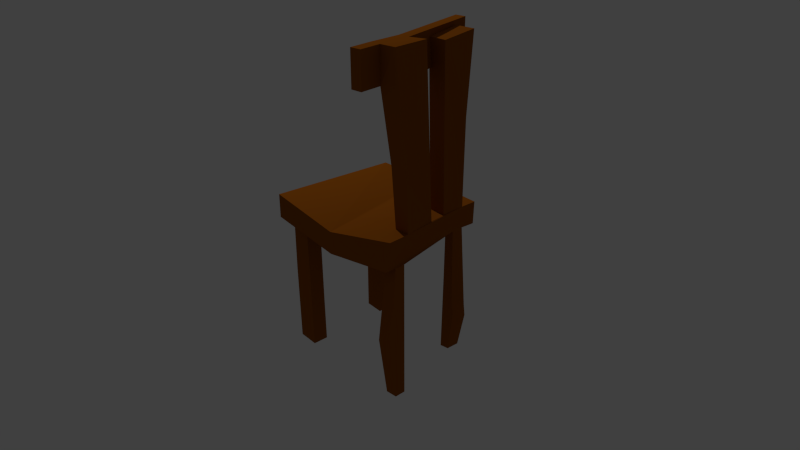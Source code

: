 # Source: house_chair2.blend  (saved by Blender 2.76.0; exported with 4.5.12 LTS)
import bpy
from mathutils import Matrix  # noqa: F401  (used for matrix-valued properties, if any)

bpy.ops.wm.read_factory_settings(use_empty=True)
scene = bpy.context.scene
scene.name = 'Scene'

# ---- collections
col_collection_1 = bpy.data.collections.new('Collection 1'); scene.collection.children.link(col_collection_1)

# ---- materials (node trees are filled in below, after node groups)
mat_material = bpy.data.materials.new('Material')
mat_material.alpha_threshold = 0.0
mat_material.use_transparent_shadow = False
mat_material.diffuse_color = (0.2957, 0.08293, 0.005309, 1.0)
mat_material.roughness = 0.5
mat_material.line_color = (0.0, 0.0, 0.0, 1.0)

# ---- material node trees

# ---- world
world_world = bpy.data.worlds.new('World'); scene.world = world_world
world_world.color = (0.05088, 0.05088, 0.05088)
world_world.use_sun_shadow = False
world_world.sun_shadow_jitter_overblur = 0.0
world_world.cycles.sampling_method = 'MANUAL'
world_world.cycles.sample_map_resolution = 256

# ---- cameras
cam_camera = bpy.data.cameras.new('Camera')
cam_camera.clip_end = 100.0
cam_camera.lens = 35.0
cam_camera.sensor_width = 32.0
cam_camera.sensor_height = 18.0
cam_camera.ortho_scale = 7.314
cam_camera.dof.focus_distance = 0.0
cam_camera.dof.aperture_fstop = 128.0

# ---- lights
light_lamp = bpy.data.lights.new('Lamp', 'POINT')
light_lamp.transmission_factor = 0.0
light_lamp.cutoff_distance = 30.0
light_lamp.energy = 341.0
light_lamp.shadow_buffer_clip_start = 1.001
light_lamp.shadow_soft_size = 0.1
light_lamp.shadow_maximum_resolution = 0.006
light_lamp.use_absolute_resolution = True
light_lamp.cycles.use_multiple_importance_sampling = False

# ---- meshes
me_cube = bpy.data.meshes.new('Cube')
me_cube.from_pydata([(0.858, 0.9277, 0.4229), (0.9515, -0.6396, 0.362), (-1.004, -0.6987, 0.4229), (-0.8621, 1.0, 0.4184), (0.8967, 0.9037, 0.7457), (0.9542, -0.5794, 0.7277), (-1.0, -0.6987, 0.7457), (-0.844, 1.0, 0.7341), (-0.2041, 1.149, 0.3405), (0.1118, -0.7797, 0.3405), (-0.2018, 1.149, 0.6365), (0.1149, -0.7758, 0.6365), (0.9136, 0.1292, 0.7437), (0.952, -0.2923, 0.7304), (0.01096, -0.00265, 0.6365), (0.05501, -0.2923, 0.6365), (0.7223, -0.2738, 0.7143), (0.6822, 0.1131, 0.7287), (0.8903, 0.6865, 0.7457), (0.8955, 0.3539, 0.7457), (-0.1415, 0.7588, 0.6365), (-0.05601, 0.4652, 0.6365), (0.6352, 0.685, 0.7396), (0.6456, 0.3757, 0.7352), (0.9338, 0.02426, 2.959), (0.9338, -0.4398, 2.958), (0.692, -0.01139, 2.946), (0.6916, -0.4327, 2.946), (0.9388, 0.766, 2.942), (0.9274, 0.3133, 2.893), (0.6779, 0.7544, 2.938), (0.6668, 0.3245, 2.886), (0.9338, 0.02426, 2.959), (0.9338, -0.4398, 2.958), (0.692, -0.01139, 2.946), (0.6916, -0.4327, 2.946), (0.6916, -0.4327, 2.946), (0.681, 0.6547, 1.99), (0.6916, -0.4327, 2.946), (0.692, -0.01139, 2.946), (0.9417, 0.6638, 1.917), (0.692, -0.01139, 2.946), (0.7483, -0.3491, 1.535), (0.9836, -0.3437, 1.404), (0.7047, -0.4533, 2.491), (0.7098, -0.008523, 2.509), (0.7223, -0.2738, 0.7143), (0.6822, 0.1131, 0.7287), (0.7047, -0.4533, 2.491), (0.6916, -0.4327, 2.946), (0.7098, -0.008523, 2.509), (0.692, -0.01139, 2.946), (0.7483, -0.3491, 1.535), (0.5458, -0.4573, 2.486), (0.5327, -0.4384, 2.941), (0.5527, -0.01118, 2.504), (0.5357, -0.01511, 2.941), (0.6684, 0.8965, 2.564), (0.6393, 0.9422, 3.001), (0.5154, 0.9027, 2.559), (0.4874, 0.9415, 2.996), (0.7026, -0.7218, 2.484), (0.6894, -0.7055, 2.94), (0.5435, -0.7252, 2.48), (0.5303, -0.7103, 2.935), (-1.008, -0.4825, 0.4229), (-1.01, -0.2859, 0.4229), (-1.008, -0.4825, 0.4229), (-1.01, -0.2859, 0.4229), (-1.004, -0.6987, 0.4229), (0.1118, -0.7797, 0.3405), (-0.8621, 1.0, 0.4184), (-0.2041, 1.149, 0.3405), (-1.02, -0.2859, -1.48), (-1.011, -0.4825, -1.48), (-0.7142, -0.2916, 0.4139), (-0.723, -0.504, 0.417), (-0.705, -0.2916, -1.48), (-0.7077, -0.504, -1.48), (-1.02, -0.4825, -0.4217), (-1.031, -0.2859, -0.3027), (-1.008, -0.4825, 0.4229), (-1.01, -0.2859, 0.4229), (-1.004, -0.6987, 0.4229), (0.1118, -0.7797, 0.3405), (-0.8621, 1.0, 0.4184), (-0.2041, 1.149, 0.3405), (-0.7142, -0.2916, 0.4139), (-0.723, -0.504, 0.417), (-0.8848, 0.69, 0.421), (-0.8558, 0.8867, 0.4195), (-0.9744, 0.9239, -1.48), (-0.9761, 0.7234, -1.48), (-0.5933, 0.8809, 0.3917), (-0.6289, 0.6686, 0.3944), (-0.6854, 0.9124, -1.48), (-0.6979, 0.6965, -1.48), (-0.9935, 0.7495, -0.4217), (-0.976, 0.9393, -0.3027), (-0.6258, 0.9961, -0.6907), (-0.9418, 1.002, -0.8625), (-0.7125, -0.504, -0.9184), (-0.7105, -0.2916, -0.8888), (0.8419, 0.7404, 0.4229), (0.8409, 0.5778, 0.4229), (0.8086, -0.4185, -1.422), (0.8343, -0.5676, -1.422), (0.6524, 0.8586, -0.4314), (0.8021, 0.8581, -0.7664), (0.9485, -0.4947, 0.3584), (0.9479, -0.3544, 0.3603), (0.718, 0.7448, 0.4229), (0.72, 0.5724, 0.4229), (0.9901, -0.5609, -1.422), (0.9916, -0.4145, -1.422), (0.602, 0.6339, -1.41), (0.6093, 0.8237, -1.41), (0.7219, 0.6469, -1.41), (0.7309, 0.8246, -1.41), (0.7572, -0.3525, 0.3612), (0.7878, -0.4967, 0.3567), (0.9945, -0.5854, -0.1241), (0.9921, -0.4456, -0.1361), (0.9663, -0.6106, -0.39), (0.7459, -0.4769, -0.5351), (0.7727, -0.6255, -0.652), (0.7816, 0.6442, -0.5812), (0.6438, 0.631, -0.328), (0.8064, 0.645, -0.8229), (0.827, 0.85, -0.9213), (-1.064, -0.2859, -0.872)], [], [(8, 9, 70, 72), (10, 7, 6, 11, 15, 14, 21, 20), (0, 4, 18, 19, 12, 13, 5, 1, 109, 110, 104, 103), (9, 11, 6, 2), (2, 6, 7, 3, 66, 65), (10, 8, 3, 7), (4, 0, 8, 10), (1, 5, 11, 9), (32, 34, 41, 26, 24), (129, 128, 117, 118), (13, 16, 15, 11, 5), (23, 19, 29, 31), (17, 14, 15, 16), (19, 23, 21, 14, 17, 12), (4, 10, 20, 22, 18), (22, 20, 21, 23), (24, 26, 27, 25), (33, 32, 24, 25), (34, 35, 38, 41), (35, 33, 25, 27, 38), (28, 30, 31, 29), (40, 37, 30, 28), (19, 18, 40, 28, 29), (22, 23, 31, 30, 37), (12, 17, 45, 39, 34, 32), (13, 12, 32, 33, 43), (39, 36, 35, 34), (16, 13, 43, 42), (41, 38, 27, 26), (42, 44, 48, 52), (18, 22, 37, 40), (42, 43, 33, 35, 36, 44), (39, 45, 50, 51), (47, 46, 52, 48, 50), (48, 49, 62, 61), (17, 16, 46, 47), (45, 17, 47, 50), (44, 36, 49, 48), (16, 42, 52, 46), (36, 39, 51, 49), (55, 53, 54, 56), (56, 51, 58, 60), (50, 48, 53, 55), (49, 51, 56, 54), (58, 57, 59, 60), (55, 56, 60, 59), (51, 50, 57, 58), (50, 55, 59, 57), (61, 62, 64, 63), (53, 48, 61, 63), (49, 54, 64, 62), (54, 53, 63, 64), (72, 70, 69, 67, 76, 75, 68, 71), (3, 8, 72, 71), (102, 101, 78, 77), (65, 66, 68, 67), (2, 65, 67, 69), (66, 3, 71, 68), (9, 2, 69, 70), (73, 77, 78, 74), (93, 94, 96, 95, 99), (76, 67, 79, 74, 78, 101), (68, 75, 102, 77, 73, 130, 80), (91, 95, 96, 92), (86, 84, 83, 81, 88, 87, 82, 85), (67, 68, 80, 79), (74, 79, 130, 73), (94, 89, 97, 92, 96), (100, 99, 95, 91), (89, 90, 98, 97), (97, 98, 100, 91, 92), (90, 93, 99, 100, 98), (75, 76, 101, 102), (118, 117, 115, 116), (122, 121, 123, 113, 114), (0, 103, 111, 112, 104, 110, 119, 120, 109, 1, 9, 8), (126, 127, 115, 117, 128), (107, 108, 129, 118, 116), (112, 111, 107, 116, 115, 127), (113, 106, 105, 114), (123, 125, 106, 113), (119, 110, 122, 114, 105, 124), (125, 124, 105, 106), (111, 103, 108, 107), (110, 109, 121, 122), (109, 120, 125, 123, 121), (120, 119, 124, 125), (104, 112, 127, 126), (103, 104, 126, 128, 129, 108), (79, 80, 130)])
me_cube.materials.append(mat_material)
me_cube.use_remesh_preserve_volume = False
me_cube.use_remesh_preserve_attributes = False
me_cube.use_mirror_vertex_groups = False
me_cube.update()

# ---- objects
ob_cube = bpy.data.objects.new('Cube', me_cube)
ob_lamp = bpy.data.objects.new('Lamp', light_lamp)
ob_camera = bpy.data.objects.new('Camera', cam_camera)

# ---- transforms, parenting, visibility, modifiers, constraints
ob_cube.location = (0.0, 0.0, 0.0)
ob_cube.lock_rotations_4d = False
ob_cube.empty_display_type = 'ARROWS'
ob_cube.lineart.crease_threshold = 0.0
ob_lamp.location = (-3.795, 1.005, 5.904)
ob_lamp.rotation_euler = (0.6503, 0.05522, 1.866)
ob_lamp.lock_rotations_4d = False
ob_lamp.empty_display_type = 'ARROWS'
ob_lamp.color = (0.0, 0.0, 0.0, 0.0)
ob_lamp.lineart.crease_threshold = 0.0
ob_camera.location = (7.481, -6.508, 5.344)
ob_camera.rotation_euler = (1.109, 0.01082, 0.8149)
ob_camera.lock_rotations_4d = False
ob_camera.empty_display_type = 'ARROWS'
ob_camera.color = (0.0, 0.0, 0.0, 0.0)
ob_camera.display_type = 'WIRE'
ob_camera.lineart.crease_threshold = 0.0

# ---- collection membership
col_collection_1.objects.link(ob_cube)
col_collection_1.objects.link(ob_lamp)
col_collection_1.objects.link(ob_camera)

# ---- scene / render settings (as saved in the file)
scene.camera = ob_camera
scene.frame_start = 1; scene.frame_end = 250; scene.frame_set(70)
scene.render.engine = 'BLENDER_EEVEE_NEXT'
scene.render.resolution_percentage = 50
scene.render.dither_intensity = 0.0
scene.cycles.use_denoising = False
scene.cycles.samples = 10
scene.cycles.sampling_pattern = 'TABULATED_SOBOL'
scene.cycles.light_sampling_threshold = 0.0
scene.cycles.use_adaptive_sampling = False
scene.cycles.use_light_tree = False
scene.cycles.blur_glossy = 0.0
scene.cycles.pixel_filter_type = 'GAUSSIAN'
scene.cycles.sample_clamp_indirect = 0.0
scene.view_settings.view_transform = 'Standard'
bpy.context.view_layer.update()
